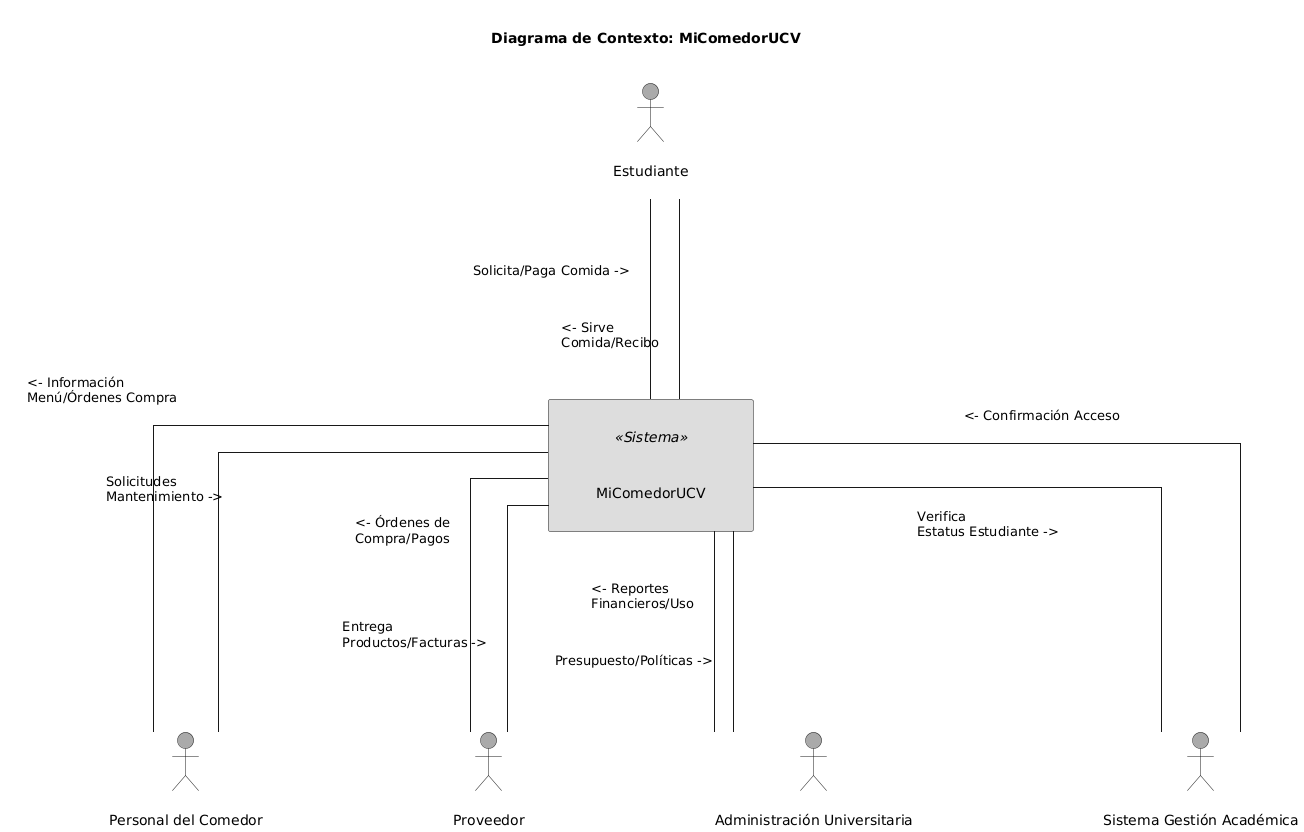

The diagram above was rendered by PlantUML. Its source (embedded in the PNG):
@startuml
!define RECTANGLE_COLOR #DDDDDD
!define ACTOR_COLOR #AAAAAA

skinparam Linetype ortho

'Mayor separación horizontal
skinparam nodesep 150

'Mayor separación vertical
skinparam ranksep 200    

'Más espacio dentro de los elementos
skinparam padding 20       

title Diagrama de Contexto: MiComedorUCV

rectangle "    MiComedorUCV    " as Comedor <<Sistema>> RECTANGLE_COLOR

actor "Estudiante" as Estudiante ACTOR_COLOR
actor "Personal del Comedor" as Personal ACTOR_COLOR
actor "Proveedor" as Proveedor ACTOR_COLOR
actor "Administración Universitaria" as Admin ACTOR_COLOR
actor "Sistema Gestión Académica" as SGA ACTOR_COLOR

Estudiante -- (Comedor) : Solicita/Paga Comida ->
(Comedor) -- Estudiante : <- Sirve \lComida/Recibo

Personal -- (Comedor) : Solicitudes \lMantenimiento ->
(Comedor) -- Personal : <- Información \lMenú/Órdenes Compra

Proveedor -- (Comedor) : Entrega \lProductos/Facturas ->
(Comedor) -- Proveedor : <- Órdenes de\lCompra/Pagos

Admin -- (Comedor) : Presupuesto/Políticas ->
(Comedor) -- Admin : <- Reportes \lFinancieros/Uso

SGA -- (Comedor) : Verifica \lEstatus Estudiante ->
(Comedor) -- SGA : <- Confirmación Acceso 


'Personal -[hidden] Proveedor
'Admin -[hidden] (Comedor)
'Personal -[hidden] (Comedor)
Estudiante -[hidden] (Comedor)
'Proveedor -[hidden] (Comedor)
'SGA -[hidden] (Comedor)
@enduml